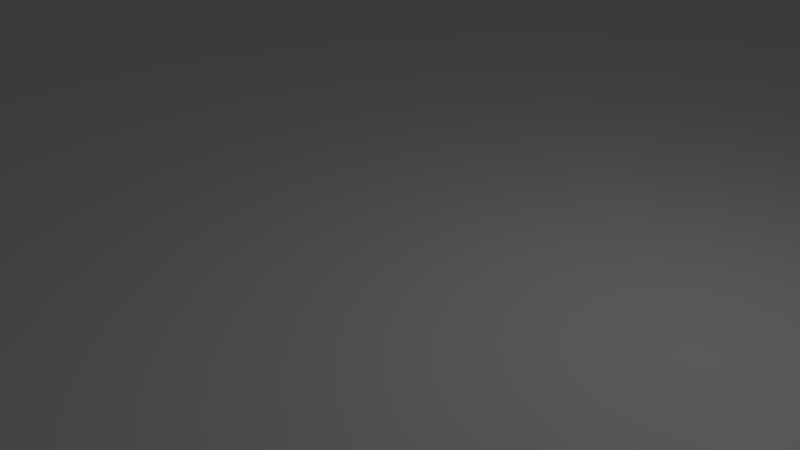# Source: empty.blend  (saved by Blender 2.79.0; exported with 4.5.12 LTS)
import bpy
from mathutils import Matrix  # noqa: F401  (used for matrix-valued properties, if any)

bpy.ops.wm.read_factory_settings(use_empty=True)
scene = bpy.context.scene
scene.name = 'Scene'

# ---- collections
col_collection_1 = bpy.data.collections.new('Collection 1'); scene.collection.children.link(col_collection_1)

# ---- world
world_world = bpy.data.worlds.new('World'); scene.world = world_world
world_world.color = (0.05088, 0.05088, 0.05088)
world_world.use_sun_shadow = False
world_world.sun_shadow_jitter_overblur = 0.0
world_world.cycles.sampling_method = 'MANUAL'

# ---- cameras
cam_camera = bpy.data.cameras.new('Camera')
cam_camera.clip_end = 100.0
cam_camera.lens = 35.0
cam_camera.sensor_width = 32.0
cam_camera.sensor_height = 18.0
cam_camera.ortho_scale = 7.314
cam_camera.dof.focus_distance = 0.0
cam_camera.dof.aperture_fstop = 128.0

# ---- lights
light_lamp = bpy.data.lights.new('Lamp', 'POINT')
light_lamp.transmission_factor = 0.0
light_lamp.cutoff_distance = 30.0
light_lamp.energy = 100.0
light_lamp.shadow_buffer_clip_start = 1.001
light_lamp.shadow_soft_size = 0.1
light_lamp.shadow_maximum_resolution = 0.006
light_lamp.use_absolute_resolution = True

# ---- meshes
me_plane = bpy.data.meshes.new('Plane')
me_plane.from_pydata([(-1.0, -1.0, 0.0), (1.0, -1.0, 0.0), (-1.0, 1.0, 0.0), (1.0, 1.0, 0.0), (-0.99, 0.99, 0.0), (-0.99, -0.99, 0.0), (0.99, -0.99, 0.0), (0.99, 0.99, 0.0)], [], [(5, 6, 7, 4), (5, 4, 2, 0), (6, 5, 0, 1), (7, 6, 1, 3), (4, 7, 3, 2)])
_uv = me_plane.uv_layers.new(name='UVMap')
_uv.uv.foreach_set('vector', [1.333e-07, 1.0, 0.0, 1.806e-07, 0.7382, 0.0, 0.7382, 1.0, 0.003777, 0.005085, 0.003777, 0.9949, 8.591e-05, 0.9999, 8.595e-05, 8.591e-05, 0.7345, 0.005085, 0.003777, 0.005085, 8.595e-05, 8.591e-05, 0.7382, 8.591e-05, 0.7345, 0.9949, 0.7345, 0.005085, 0.7382, 8.591e-05, 0.7382, 0.9999, 0.003777, 0.9949, 0.7345, 0.9949, 0.7382, 0.9999, 8.591e-05, 0.9999])
me_plane.use_remesh_preserve_volume = False
me_plane.use_remesh_preserve_attributes = False
me_plane.use_mirror_vertex_groups = False
me_plane.update()

# ---- objects
ob_plane = bpy.data.objects.new('Plane', me_plane)
ob_lamp = bpy.data.objects.new('Lamp', light_lamp)
ob_camera = bpy.data.objects.new('Camera', cam_camera)

# ---- transforms, parenting, visibility, modifiers, constraints
ob_plane.location = (0.0, 0.0, 0.0)
ob_plane.scale = (50.0, 50.0, 1.0)
ob_plane.lineart.crease_threshold = 0.0
ob_lamp.location = (4.076, 1.005, 5.904)
ob_lamp.rotation_euler = (0.6503, 0.05522, 1.866)
ob_lamp.lock_rotations_4d = False
ob_lamp.empty_display_type = 'ARROWS'
ob_lamp.color = (0.0, 0.0, 0.0, 0.0)
ob_lamp.lineart.crease_threshold = 0.0
ob_camera.location = (7.481, -6.508, 5.344)
ob_camera.rotation_euler = (1.109, 0.0, 0.8149)
ob_camera.lock_rotations_4d = False
ob_camera.empty_display_type = 'ARROWS'
ob_camera.color = (0.0, 0.0, 0.0, 0.0)
ob_camera.display_type = 'WIRE'
ob_camera.lineart.crease_threshold = 0.0

# ---- collection membership
col_collection_1.objects.link(ob_plane)
col_collection_1.objects.link(ob_lamp)
col_collection_1.objects.link(ob_camera)

# ---- scene / render settings (as saved in the file)
scene.camera = ob_camera
scene.frame_start = 1; scene.frame_end = 250; scene.frame_set(1)
scene.render.engine = 'BLENDER_EEVEE_NEXT'
scene.render.resolution_percentage = 50
scene.render.dither_intensity = 0.0
scene.cycles.use_denoising = False
scene.cycles.samples = 128
scene.cycles.sampling_pattern = 'TABULATED_SOBOL'
scene.cycles.use_adaptive_sampling = False
scene.cycles.use_light_tree = False
scene.cycles.blur_glossy = 0.0
scene.cycles.sample_clamp_indirect = 0.0
scene.view_settings.view_transform = 'Standard'
bpy.context.view_layer.update()
